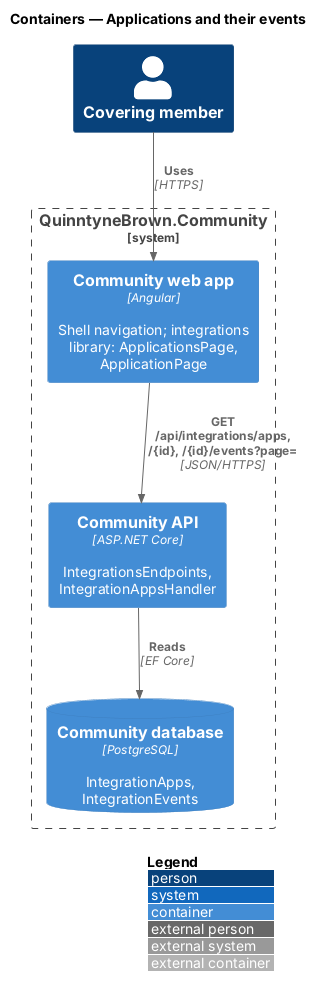

The diagram above was rendered by PlantUML. Its source (embedded in the PNG):
@startuml
!include <C4/C4_Container>
LAYOUT_WITH_LEGEND()
title Containers — Applications and their events
Person(viewer, "Covering member")
System_Boundary(ftc, "QuinntyneBrown.Community") {
  Container(web, "Community web app", "Angular", "Shell navigation; integrations library: ApplicationsPage, ApplicationPage")
  Container(api, "Community API", "ASP.NET Core", "IntegrationsEndpoints, IntegrationAppsHandler")
  ContainerDb(db, "Community database", "PostgreSQL", "IntegrationApps, IntegrationEvents")
}
Rel(viewer, web, "Uses", "HTTPS")
Rel(web, api, "GET /api/integrations/apps, /{id}, /{id}/events?page=", "JSON/HTTPS")
Rel(api, db, "Reads", "EF Core")
@enduml